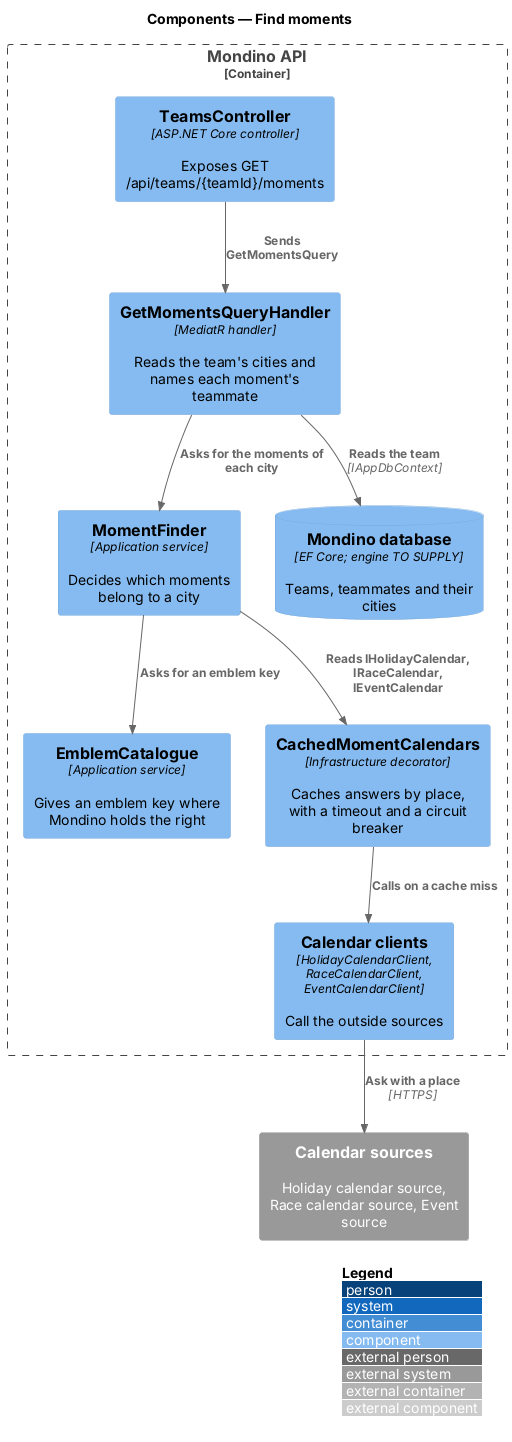

The diagram above was rendered by PlantUML. Its source (embedded in the PNG):
@startuml
!include <C4/C4_Component>
LAYOUT_WITH_LEGEND()
title Components — Find moments

Container_Boundary(api, "Mondino API") {
  Component(ctrl, "TeamsController", "ASP.NET Core controller", "Exposes GET /api/teams/{teamId}/moments")
  Component(handler, "GetMomentsQueryHandler", "MediatR handler", "Reads the team's cities and names each moment's teammate")
  Component(finder, "MomentFinder", "Application service", "Decides which moments belong to a city")
  Component(emblems, "EmblemCatalogue", "Application service", "Gives an emblem key where Mondino holds the right")
  Component(cache, "CachedMomentCalendars", "Infrastructure decorator", "Caches answers by place, with a timeout and a circuit breaker")
  Component(clients, "Calendar clients", "HolidayCalendarClient, RaceCalendarClient, EventCalendarClient", "Call the outside sources")
  ComponentDb(db, "Mondino database", "EF Core; engine TO SUPPLY", "Teams, teammates and their cities")
}
System_Ext(sources, "Calendar sources", "Holiday calendar source, Race calendar source, Event source")

Rel(ctrl, handler, "Sends GetMomentsQuery")
Rel(handler, db, "Reads the team", "IAppDbContext")
Rel(handler, finder, "Asks for the moments of each city")
Rel(finder, cache, "Reads IHolidayCalendar, IRaceCalendar, IEventCalendar")
Rel(finder, emblems, "Asks for an emblem key")
Rel(cache, clients, "Calls on a cache miss")
Rel(clients, sources, "Ask with a place", "HTTPS")
@enduml